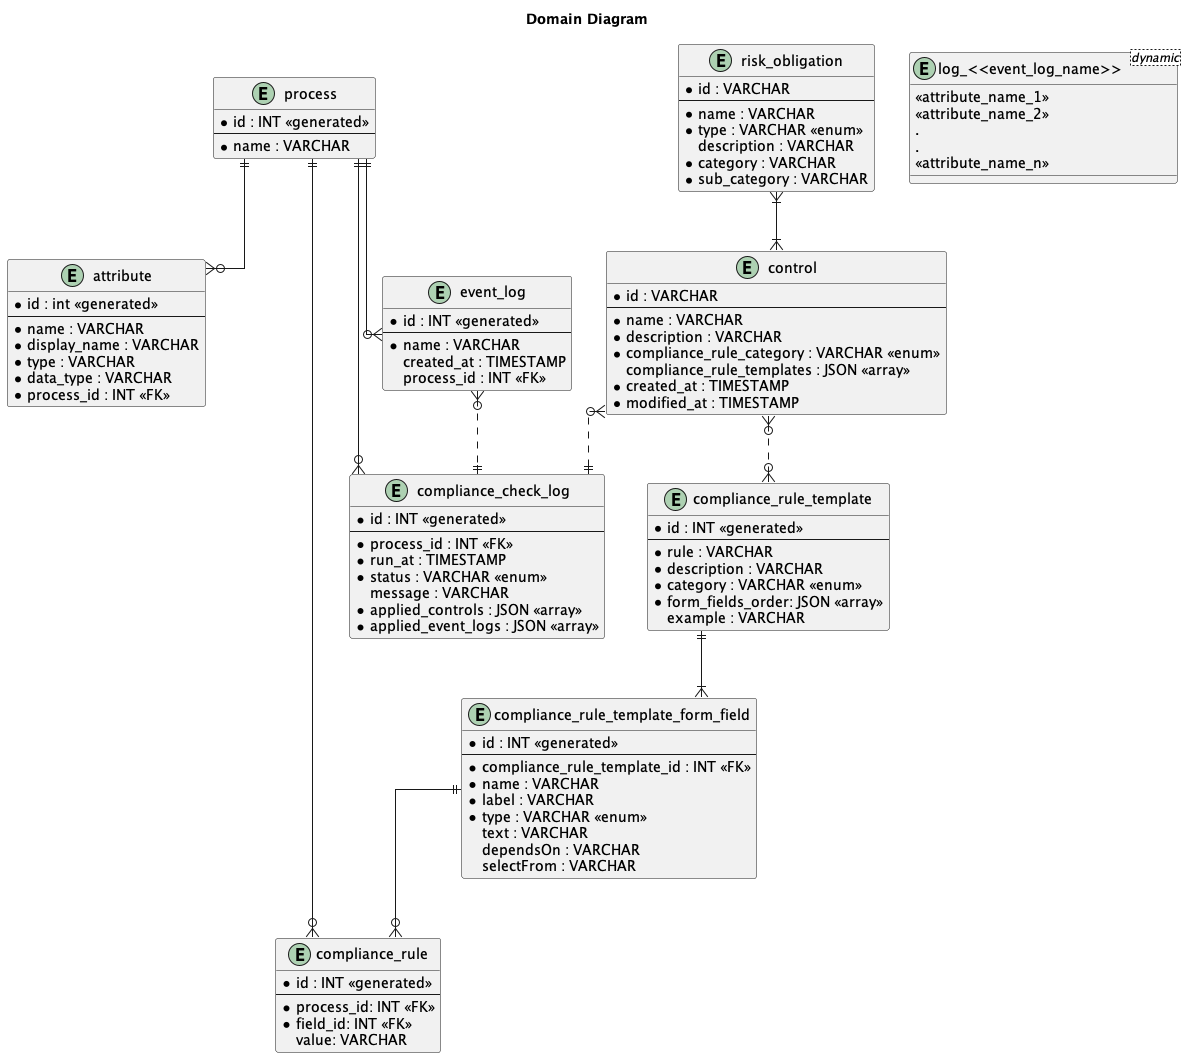

The diagram above was rendered by PlantUML. Its source (embedded in the PNG):
@startuml domain-diagram

title Domain Diagram
skinparam linetype ortho


entity process {
  *id : INT <<generated>>
  --
  *name : VARCHAR
}


entity event_log {
  *id : INT <<generated>>
  --
  *name : VARCHAR
  created_at : TIMESTAMP
  process_id : INT <<FK>>
}

entity "log_<<event_log_name>>" <dynamic> {
    <<attribute_name_1>>
    <<attribute_name_2>>
    .
    .
    <<attribute_name_n>>

}

entity attribute {
  *id : int <<generated>>
  --
  *name : VARCHAR
  *display_name : VARCHAR
  *type : VARCHAR
  *data_type : VARCHAR
  *process_id : INT <<FK>>
}

process ||--o{ event_log
process ||--o{ attribute

entity control {
  *id : VARCHAR
  --
  *name : VARCHAR
  *description : VARCHAR
  *compliance_rule_category : VARCHAR <<enum>>
  compliance_rule_templates : JSON <<array>>
  *created_at : TIMESTAMP
  *modified_at : TIMESTAMP
}


entity risk_obligation {
  *id : VARCHAR
  --
  *name : VARCHAR
  *type : VARCHAR <<enum>>
  description : VARCHAR
  *category : VARCHAR
  *sub_category : VARCHAR
}

risk_obligation }|--|{ control


entity compliance_rule_template {
    *id : INT <<generated>>
    --
    *rule : VARCHAR
    *description : VARCHAR
    *category : VARCHAR <<enum>>
    *form_fields_order: JSON <<array>>
    example : VARCHAR
}

entity compliance_rule_template_form_field {
    *id : INT <<generated>>
    --
    *compliance_rule_template_id : INT <<FK>>
    *name : VARCHAR
    *label : VARCHAR
    *type : VARCHAR <<enum>>
    text : VARCHAR
    dependsOn : VARCHAR
    selectFrom : VARCHAR
}

control }o..o{ compliance_rule_template
compliance_rule_template ||--|{ compliance_rule_template_form_field


entity compliance_rule {
    *id : INT <<generated>>
    --
    *process_id: INT <<FK>>
    *field_id: INT <<FK>>
    value: VARCHAR
}

process ||--o{ compliance_rule
compliance_rule_template_form_field ||--o{ compliance_rule


entity compliance_check_log {
  *id : INT <<generated>>
  --
  *process_id : INT <<FK>>
  *run_at : TIMESTAMP
  *status : VARCHAR <<enum>>
  message : VARCHAR
  *applied_controls : JSON <<array>>
  *applied_event_logs : JSON <<array>>
}

process ||--o{ compliance_check_log
control }o..|| compliance_check_log
event_log }o..|| compliance_check_log
@enduml